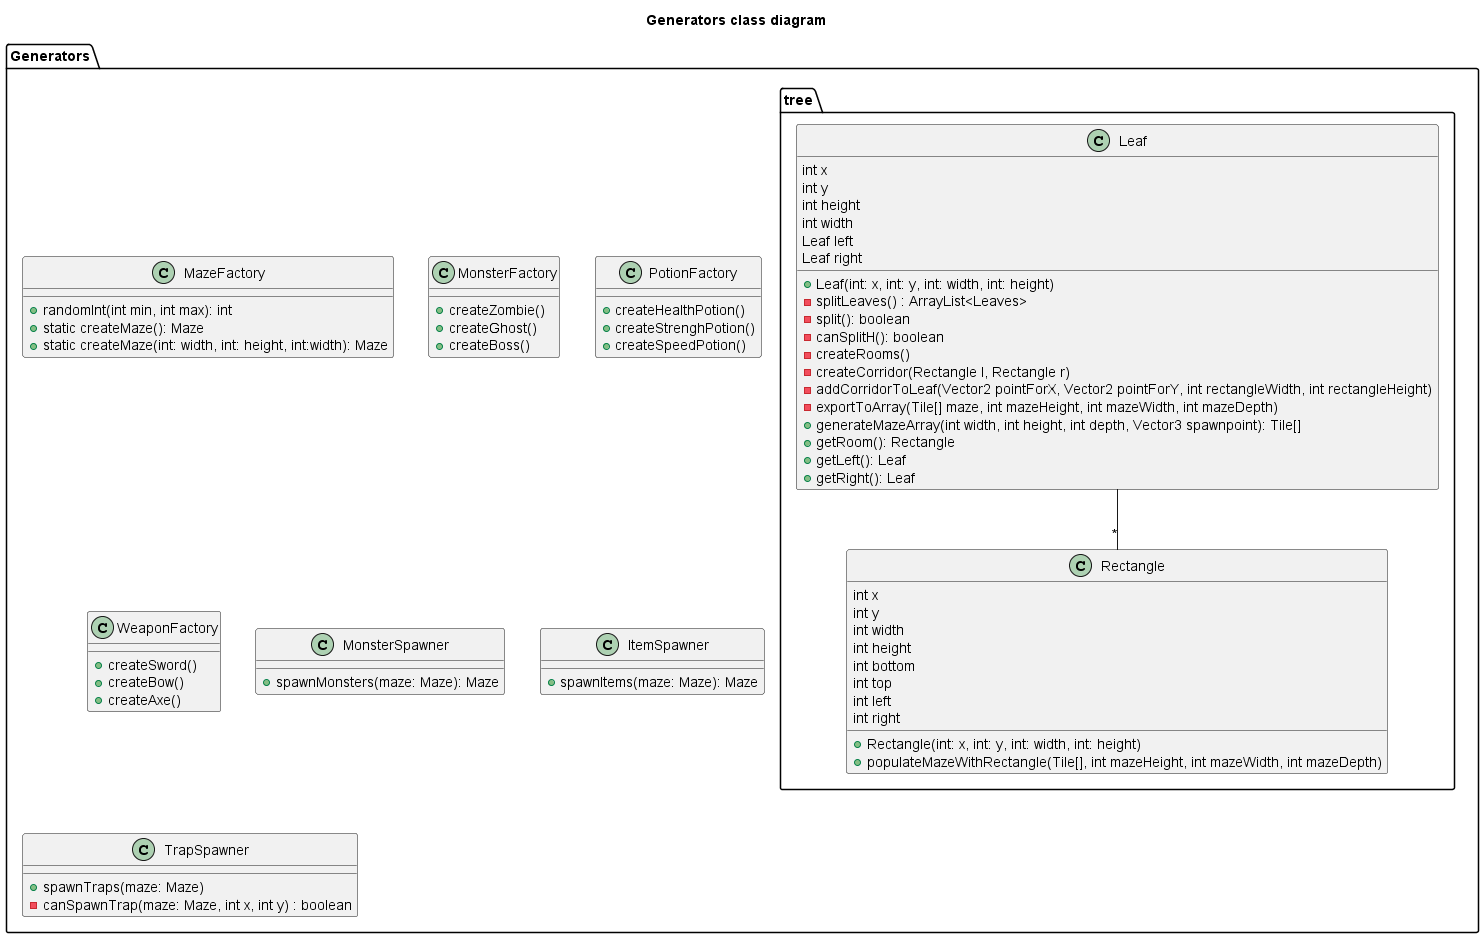

The diagram above was rendered by PlantUML. Its source (embedded in the PNG):
@startuml Generators class diagram
title Generators class diagram

package Generators {
    class MazeFactory {
        + randomInt(int min, int max): int
        + static createMaze(): Maze
        + static createMaze(int: width, int: height, int:width): Maze
    }

    class MonsterFactory {
        + createZombie()
        + createGhost()
        + createBoss()
    }

    class PotionFactory {
        + createHealthPotion()
        + createStrenghPotion()
        + createSpeedPotion()
    }

    class WeaponFactory {
        + createSword()
        + createBow()
        + createAxe()
    }

    class MonsterSpawner {
        + spawnMonsters(maze: Maze): Maze
    }

    class ItemSpawner {
        + spawnItems(maze: Maze): Maze
    }

    class TrapSpawner {
        + spawnTraps(maze: Maze)
        - canSpawnTrap(maze: Maze, int x, int y) : boolean
    }

    package tree {
        class Leaf {
            int x
            int y
            int height
            int width
            Leaf left
            Leaf right
            + Leaf(int: x, int: y, int: width, int: height)
            - splitLeaves() : ArrayList<Leaves>
            - split(): boolean
            - canSplitH(): boolean
            - createRooms()
            - createCorridor(Rectangle l, Rectangle r)
            - addCorridorToLeaf(Vector2 pointForX, Vector2 pointForY, int rectangleWidth, int rectangleHeight)
            - exportToArray(Tile[] maze, int mazeHeight, int mazeWidth, int mazeDepth)
            + generateMazeArray(int width, int height, int depth, Vector3 spawnpoint): Tile[]
            + getRoom(): Rectangle
            + getLeft(): Leaf
            + getRight(): Leaf
        }
        class Rectangle {
            int x
            int y
            int width
            int height
            int bottom
            int top
            int left
            int right
            + Rectangle(int: x, int: y, int: width, int: height)
            + populateMazeWithRectangle(Tile[], int mazeHeight, int mazeWidth, int mazeDepth)
        }

        Leaf -- "*" Rectangle
    }
}

@enduml